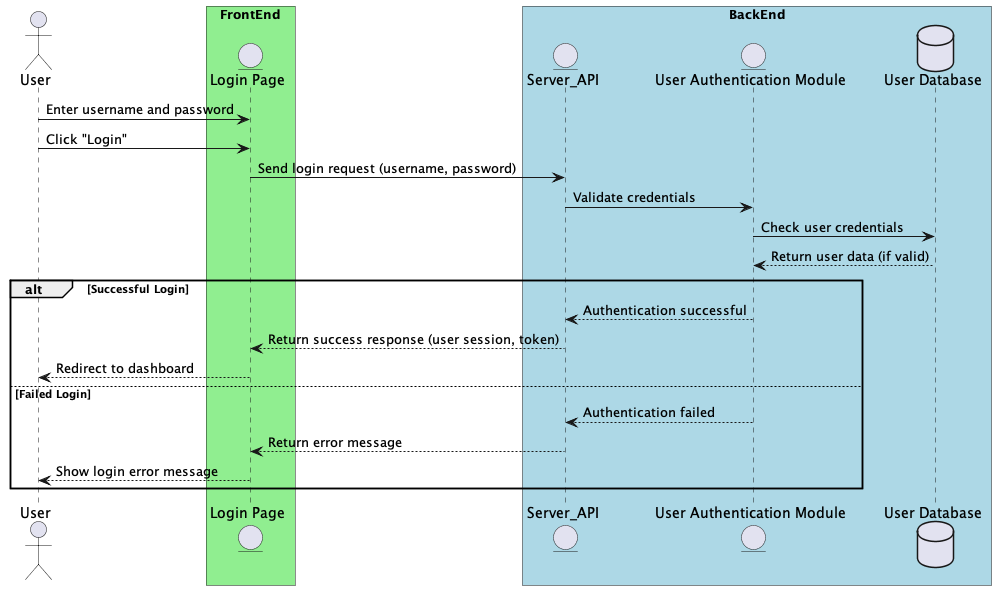

The diagram above was rendered by PlantUML. Its source (embedded in the PNG):
@startuml
actor User
box "FrontEnd" #LightGreen
entity "Login Page" as UI
endbox

box "BackEnd" #LightBlue
entity "Server_API" as Server
entity "User Authentication Module" as AuthService
database "User Database" as DB
endbox

User -> UI: Enter username and password
User -> UI: Click "Login"

UI -> Server: Send login request (username, password)
Server -> AuthService: Validate credentials
AuthService -> DB: Check user credentials
DB --> AuthService: Return user data (if valid)

alt Successful Login
    AuthService --> Server: Authentication successful
    Server --> UI: Return success response (user session, token)
    UI --> User: Redirect to dashboard
else Failed Login
    AuthService --> Server: Authentication failed
    Server --> UI: Return error message
    UI --> User: Show login error message
end

@enduml